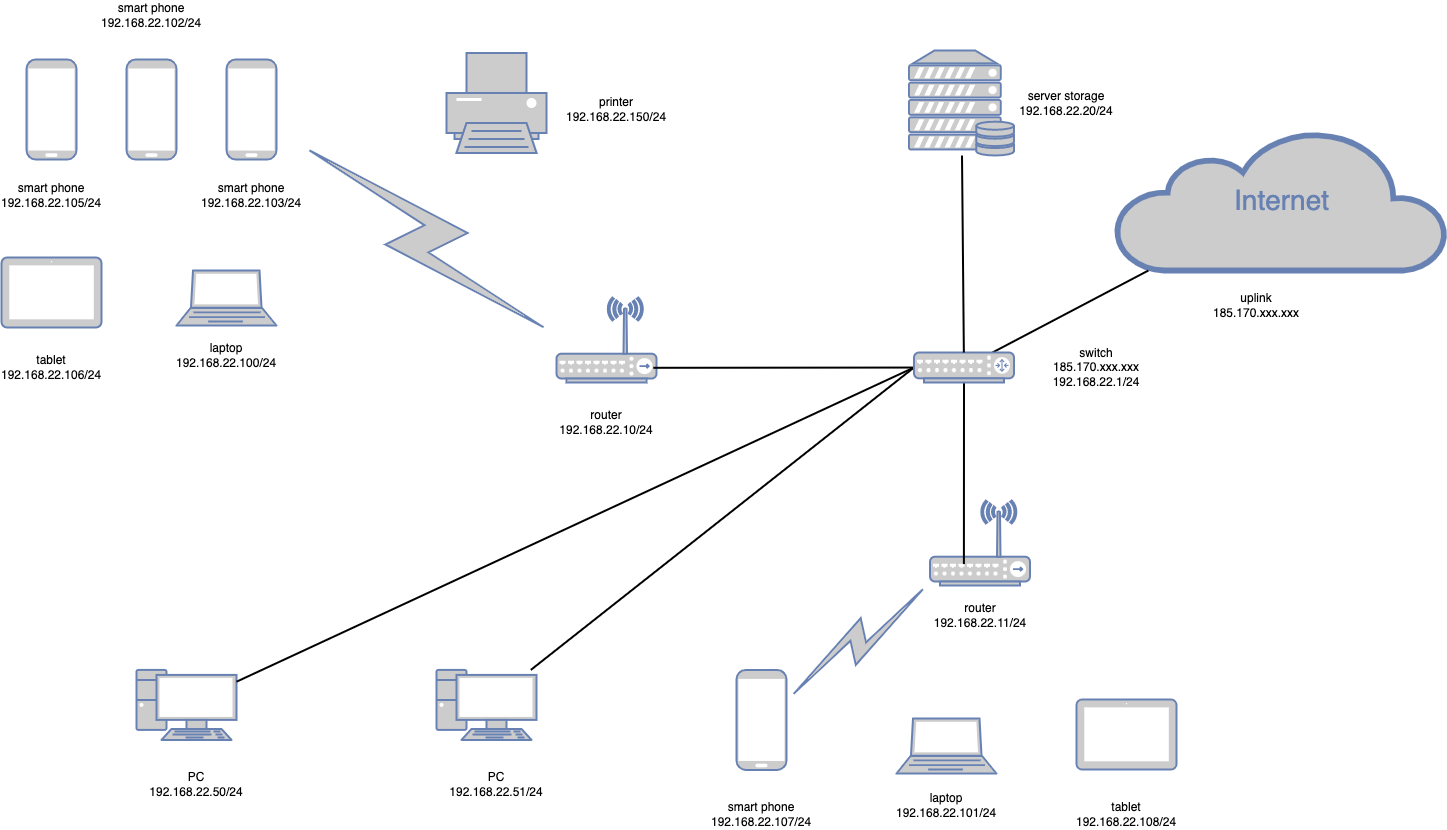

The diagram above was exported from draw.io. Its source (the exported page's mxGraphModel, read from the mxfile embedded in the PNG):
<mxGraphModel dx="1906" dy="1006" grid="1" gridSize="10" guides="1" tooltips="1" connect="1" arrows="1" fold="1" page="1" pageScale="1" pageWidth="1100" pageHeight="850" background="none" math="0" shadow="0">
  <root>
    <mxCell id="0" />
    <mxCell id="1" parent="0" />
    <mxCell id="7c3789c024ecab99-9" value="" style="fontColor=#0066CC;verticalAlign=top;verticalLabelPosition=bottom;labelPosition=center;align=center;html=1;fillColor=#CCCCCC;strokeColor=#6881B3;gradientColor=none;gradientDirection=north;strokeWidth=2;shape=mxgraph.networks.wireless_hub;rounded=0;shadow=0;comic=0;" parent="1" vertex="1">
      <mxGeometry x="1563.5000000000002" y="1029.9999999999998" width="100" height="85" as="geometry" />
    </mxCell>
    <mxCell id="7c3789c024ecab99-11" value="" style="html=1;fillColor=#CCCCCC;strokeColor=#6881B3;gradientColor=none;gradientDirection=north;strokeWidth=2;shape=mxgraph.networks.comm_link_edge;html=1;labelBackgroundColor=none;endArrow=none;endFill=0;fontFamily=Verdana;fontSize=20;" parent="1" source="7c3789c024ecab99-9" target="7c3789c024ecab99-12" edge="1">
      <mxGeometry width="100" height="100" relative="1" as="geometry">
        <mxPoint x="900.0000000000002" y="220" as="sourcePoint" />
        <mxPoint x="603.0000000000002" y="133" as="targetPoint" />
      </mxGeometry>
    </mxCell>
    <mxCell id="7c3789c024ecab99-12" value="" style="fontColor=#0066CC;verticalAlign=top;verticalLabelPosition=bottom;labelPosition=center;align=center;html=1;fillColor=#CCCCCC;strokeColor=#6881B3;gradientColor=none;gradientDirection=north;strokeWidth=2;shape=mxgraph.networks.mobile;rounded=0;shadow=0;comic=0;" parent="1" vertex="1">
      <mxGeometry x="1370.0000000000002" y="1199.41" width="50" height="100" as="geometry" />
    </mxCell>
    <mxCell id="7c3789c024ecab99-32" value="" style="fontColor=#0066CC;verticalAlign=top;verticalLabelPosition=bottom;labelPosition=center;align=center;html=1;fillColor=#CCCCCC;strokeColor=#6881B3;gradientColor=none;gradientDirection=north;strokeWidth=2;shape=mxgraph.networks.mobile;rounded=0;shadow=0;comic=0;" parent="1" vertex="1">
      <mxGeometry x="660.0000000000002" y="589" width="50" height="100" as="geometry" />
    </mxCell>
    <mxCell id="7c3789c024ecab99-39" value="" style="fontColor=#0066CC;verticalAlign=top;verticalLabelPosition=bottom;labelPosition=center;align=center;html=1;fillColor=#CCCCCC;strokeColor=#6881B3;gradientColor=none;gradientDirection=north;strokeWidth=2;shape=mxgraph.networks.pc;rounded=0;shadow=0;comic=0;" parent="1" vertex="1">
      <mxGeometry x="770.0000000000002" y="1199.4117647058824" width="100" height="70" as="geometry" />
    </mxCell>
    <mxCell id="7c3789c024ecab99-41" value="" style="fontColor=#0066CC;verticalAlign=top;verticalLabelPosition=bottom;labelPosition=center;align=center;html=1;fillColor=#CCCCCC;strokeColor=#6881B3;gradientColor=none;gradientDirection=north;strokeWidth=2;shape=mxgraph.networks.pc;rounded=0;shadow=0;comic=0;" parent="1" vertex="1">
      <mxGeometry x="1070.0000000000002" y="1199.4117647058824" width="100" height="70" as="geometry" />
    </mxCell>
    <mxCell id="7c3789c024ecab99-43" value="" style="fontColor=#0066CC;verticalAlign=top;verticalLabelPosition=bottom;labelPosition=center;align=center;html=1;fillColor=#CCCCCC;strokeColor=#6881B3;gradientColor=none;gradientDirection=north;strokeWidth=2;shape=mxgraph.networks.printer;rounded=0;shadow=0;comic=0;" parent="1" vertex="1">
      <mxGeometry x="1080.0000000000002" y="582.5017647058824" width="100" height="100" as="geometry" />
    </mxCell>
    <mxCell id="7c3789c024ecab99-44" value="" style="fontColor=#0066CC;verticalAlign=top;verticalLabelPosition=bottom;labelPosition=center;align=center;html=1;fillColor=#CCCCCC;strokeColor=#6881B3;gradientColor=none;gradientDirection=north;strokeWidth=2;shape=mxgraph.networks.wireless_hub;rounded=0;shadow=0;comic=0;" parent="1" vertex="1">
      <mxGeometry x="1190.0000000000002" y="827.0017647058825" width="100" height="85" as="geometry" />
    </mxCell>
    <mxCell id="7c3789c024ecab99-38" style="edgeStyle=none;html=1;labelBackgroundColor=none;endArrow=none;endFill=0;strokeWidth=2;fontFamily=Verdana;fontSize=15;fontColor=#036897;entryX=0;entryY=0.5;entryDx=0;entryDy=0;entryPerimeter=0;" parent="1" source="7c3789c024ecab99-39" target="7c3789c024ecab99-54" edge="1">
      <mxGeometry relative="1" as="geometry" />
    </mxCell>
    <mxCell id="7c3789c024ecab99-40" style="edgeStyle=none;html=1;labelBackgroundColor=none;endArrow=none;endFill=0;strokeWidth=2;fontFamily=Verdana;fontSize=15;fontColor=#036897;entryX=0;entryY=0.5;entryDx=0;entryDy=0;entryPerimeter=0;" parent="1" source="7c3789c024ecab99-41" target="7c3789c024ecab99-54" edge="1">
      <mxGeometry relative="1" as="geometry" />
    </mxCell>
    <mxCell id="7c3789c024ecab99-45" value="" style="html=1;fillColor=#CCCCCC;strokeColor=#6881B3;gradientColor=none;gradientDirection=north;strokeWidth=2;shape=mxgraph.networks.comm_link_edge;html=1;labelBackgroundColor=none;endArrow=none;endFill=0;fontFamily=Verdana;fontSize=20;" parent="1" source="7c3789c024ecab99-44" edge="1">
      <mxGeometry width="100" height="100" relative="1" as="geometry">
        <mxPoint x="900.0000000000002" y="1109.4117647058824" as="sourcePoint" />
        <mxPoint x="930" y="670" as="targetPoint" />
        <Array as="points">
          <mxPoint x="910" y="850" />
        </Array>
      </mxGeometry>
    </mxCell>
    <mxCell id="7c3789c024ecab99-46" value="" style="fontColor=#0066CC;verticalAlign=top;verticalLabelPosition=bottom;labelPosition=center;align=center;html=1;fillColor=#CCCCCC;strokeColor=#6881B3;gradientColor=none;gradientDirection=north;strokeWidth=2;shape=mxgraph.networks.mobile;rounded=0;shadow=0;comic=0;" parent="1" vertex="1">
      <mxGeometry x="860.0000000000002" y="589.0017647058824" width="50" height="100" as="geometry" />
    </mxCell>
    <mxCell id="7c3789c024ecab99-53" value="Internet" style="html=1;fillColor=#CCCCCC;strokeColor=#6881B3;gradientColor=none;gradientDirection=north;strokeWidth=2;shape=mxgraph.networks.cloud;fontColor=#6881B3;rounded=0;shadow=0;comic=0;align=center;fontSize=28;" parent="1" vertex="1">
      <mxGeometry x="1750" y="660" width="330" height="140" as="geometry" />
    </mxCell>
    <mxCell id="7c3789c024ecab99-56" style="edgeStyle=none;html=1;labelBackgroundColor=none;endArrow=none;endFill=0;strokeWidth=2;fontFamily=Verdana;fontSize=28;fontColor=#6881B3;" parent="1" source="7c3789c024ecab99-54" target="7c3789c024ecab99-53" edge="1">
      <mxGeometry relative="1" as="geometry" />
    </mxCell>
    <mxCell id="YChsQYbdZJUPZpk0v1rT-12" style="rounded=1;orthogonalLoop=1;jettySize=auto;html=1;entryX=0.968;entryY=0.827;entryDx=0;entryDy=0;entryPerimeter=0;strokeWidth=2;endArrow=none;endFill=0;" edge="1" parent="1" source="7c3789c024ecab99-54" target="7c3789c024ecab99-44">
      <mxGeometry relative="1" as="geometry" />
    </mxCell>
    <mxCell id="YChsQYbdZJUPZpk0v1rT-13" style="orthogonalLoop=1;jettySize=auto;html=1;exitX=0.5;exitY=1;exitDx=0;exitDy=0;exitPerimeter=0;entryX=0.339;entryY=0.748;entryDx=0;entryDy=0;entryPerimeter=0;strokeWidth=2;rounded=1;endArrow=none;endFill=0;" edge="1" parent="1" source="7c3789c024ecab99-54" target="7c3789c024ecab99-9">
      <mxGeometry relative="1" as="geometry" />
    </mxCell>
    <mxCell id="7c3789c024ecab99-54" value="" style="fontColor=#0066CC;verticalAlign=top;verticalLabelPosition=bottom;labelPosition=center;align=center;html=1;fillColor=#CCCCCC;strokeColor=#6881B3;gradientColor=none;gradientDirection=north;strokeWidth=2;shape=mxgraph.networks.router;rounded=0;shadow=0;comic=0;" parent="1" vertex="1">
      <mxGeometry x="1547.5" y="882" width="100" height="30" as="geometry" />
    </mxCell>
    <mxCell id="7c3789c024ecab99-59" style="edgeStyle=none;html=1;labelBackgroundColor=none;endArrow=none;endFill=0;strokeWidth=2;fontFamily=Verdana;fontSize=28;fontColor=#6881B3;" parent="1" source="7c3789c024ecab99-58" target="7c3789c024ecab99-54" edge="1">
      <mxGeometry relative="1" as="geometry">
        <mxPoint x="1570" y="827" as="targetPoint" />
      </mxGeometry>
    </mxCell>
    <mxCell id="7c3789c024ecab99-58" value="" style="fontColor=#0066CC;verticalAlign=top;verticalLabelPosition=bottom;labelPosition=center;align=center;html=1;fillColor=#CCCCCC;strokeColor=#6881B3;gradientColor=none;gradientDirection=north;strokeWidth=2;shape=mxgraph.networks.server_storage;rounded=0;shadow=0;comic=0;" parent="1" vertex="1">
      <mxGeometry x="1542.5" y="580" width="105" height="105" as="geometry" />
    </mxCell>
    <mxCell id="7c3789c024ecab99-74" value="" style="fontColor=#0066CC;verticalAlign=top;verticalLabelPosition=bottom;labelPosition=center;align=center;html=1;fillColor=#CCCCCC;strokeColor=#6881B3;gradientColor=none;gradientDirection=north;strokeWidth=2;shape=mxgraph.networks.mobile;rounded=0;shadow=0;comic=0;" parent="1" vertex="1">
      <mxGeometry x="760.0000000000002" y="589.0017647058824" width="50" height="100" as="geometry" />
    </mxCell>
    <mxCell id="YChsQYbdZJUPZpk0v1rT-14" value="" style="fontColor=#0066CC;verticalAlign=top;verticalLabelPosition=bottom;labelPosition=center;align=center;html=1;outlineConnect=0;fillColor=#CCCCCC;strokeColor=#6881B3;gradientColor=none;gradientDirection=north;strokeWidth=2;shape=mxgraph.networks.laptop;" vertex="1" parent="1">
      <mxGeometry x="810" y="800" width="100" height="55" as="geometry" />
    </mxCell>
    <mxCell id="YChsQYbdZJUPZpk0v1rT-15" value="" style="fontColor=#0066CC;verticalAlign=top;verticalLabelPosition=bottom;labelPosition=center;align=center;html=1;outlineConnect=0;fillColor=#CCCCCC;strokeColor=#6881B3;gradientColor=none;gradientDirection=north;strokeWidth=2;shape=mxgraph.networks.laptop;" vertex="1" parent="1">
      <mxGeometry x="1530" y="1248" width="100" height="55" as="geometry" />
    </mxCell>
    <mxCell id="YChsQYbdZJUPZpk0v1rT-16" value="" style="fontColor=#0066CC;verticalAlign=top;verticalLabelPosition=bottom;labelPosition=center;align=center;html=1;outlineConnect=0;fillColor=#CCCCCC;strokeColor=#6881B3;gradientColor=none;gradientDirection=north;strokeWidth=2;shape=mxgraph.networks.tablet;" vertex="1" parent="1">
      <mxGeometry x="635" y="787" width="100" height="70" as="geometry" />
    </mxCell>
    <mxCell id="YChsQYbdZJUPZpk0v1rT-17" value="" style="fontColor=#0066CC;verticalAlign=top;verticalLabelPosition=bottom;labelPosition=center;align=center;html=1;outlineConnect=0;fillColor=#CCCCCC;strokeColor=#6881B3;gradientColor=none;gradientDirection=north;strokeWidth=2;shape=mxgraph.networks.tablet;" vertex="1" parent="1">
      <mxGeometry x="1710" y="1229" width="100" height="70" as="geometry" />
    </mxCell>
    <mxCell id="YChsQYbdZJUPZpk0v1rT-19" value="switch&lt;br&gt;185.170.xxx.xxx&lt;br&gt;192.168.22.1/24" style="text;html=1;strokeColor=none;fillColor=none;align=center;verticalAlign=middle;whiteSpace=wrap;rounded=0;" vertex="1" parent="1">
      <mxGeometry x="1700" y="882" width="60" height="30" as="geometry" />
    </mxCell>
    <mxCell id="YChsQYbdZJUPZpk0v1rT-20" value="uplink&lt;br&gt;185.170.xxx.xxx" style="text;html=1;strokeColor=none;fillColor=none;align=center;verticalAlign=middle;whiteSpace=wrap;rounded=0;" vertex="1" parent="1">
      <mxGeometry x="1860" y="820" width="60" height="30" as="geometry" />
    </mxCell>
    <mxCell id="YChsQYbdZJUPZpk0v1rT-21" value="router&lt;br&gt;192.168.22.11/24" style="text;html=1;strokeColor=none;fillColor=none;align=center;verticalAlign=middle;whiteSpace=wrap;rounded=0;" vertex="1" parent="1">
      <mxGeometry x="1583.5" y="1130" width="60" height="30" as="geometry" />
    </mxCell>
    <mxCell id="YChsQYbdZJUPZpk0v1rT-22" value="server storage&lt;br&gt;192.168.22.20/24" style="text;html=1;strokeColor=none;fillColor=none;align=center;verticalAlign=middle;whiteSpace=wrap;rounded=0;" vertex="1" parent="1">
      <mxGeometry x="1670" y="617.5" width="60" height="30" as="geometry" />
    </mxCell>
    <mxCell id="YChsQYbdZJUPZpk0v1rT-23" value="router&lt;br&gt;192.168.22.10/24" style="text;html=1;strokeColor=none;fillColor=none;align=center;verticalAlign=middle;whiteSpace=wrap;rounded=0;" vertex="1" parent="1">
      <mxGeometry x="1210" y="937" width="60" height="30" as="geometry" />
    </mxCell>
    <mxCell id="YChsQYbdZJUPZpk0v1rT-24" value="printer&lt;br&gt;192.168.22.150/24" style="text;html=1;strokeColor=none;fillColor=none;align=center;verticalAlign=middle;whiteSpace=wrap;rounded=0;" vertex="1" parent="1">
      <mxGeometry x="1220" y="624" width="60" height="30" as="geometry" />
    </mxCell>
    <mxCell id="YChsQYbdZJUPZpk0v1rT-25" value="smart phone&lt;br&gt;192.168.22.107/24" style="text;html=1;strokeColor=none;fillColor=none;align=center;verticalAlign=middle;whiteSpace=wrap;rounded=0;" vertex="1" parent="1">
      <mxGeometry x="1365" y="1329" width="60" height="30" as="geometry" />
    </mxCell>
    <mxCell id="YChsQYbdZJUPZpk0v1rT-26" value="tablet&lt;br&gt;192.168.22.108/24" style="text;html=1;strokeColor=none;fillColor=none;align=center;verticalAlign=middle;whiteSpace=wrap;rounded=0;" vertex="1" parent="1">
      <mxGeometry x="1730" y="1329" width="60" height="30" as="geometry" />
    </mxCell>
    <mxCell id="YChsQYbdZJUPZpk0v1rT-27" value="PC&lt;br&gt;192.168.22.51/24" style="text;html=1;strokeColor=none;fillColor=none;align=center;verticalAlign=middle;whiteSpace=wrap;rounded=0;" vertex="1" parent="1">
      <mxGeometry x="1100" y="1299" width="60" height="30" as="geometry" />
    </mxCell>
    <mxCell id="YChsQYbdZJUPZpk0v1rT-28" value="PC&lt;br&gt;192.168.22.50/24" style="text;html=1;strokeColor=none;fillColor=none;align=center;verticalAlign=middle;whiteSpace=wrap;rounded=0;" vertex="1" parent="1">
      <mxGeometry x="800" y="1299" width="60" height="30" as="geometry" />
    </mxCell>
    <mxCell id="YChsQYbdZJUPZpk0v1rT-29" value="laptop&lt;br&gt;192.168.22.101/24" style="text;html=1;strokeColor=none;fillColor=none;align=center;verticalAlign=middle;whiteSpace=wrap;rounded=0;" vertex="1" parent="1">
      <mxGeometry x="1550" y="1320" width="60" height="30" as="geometry" />
    </mxCell>
    <mxCell id="YChsQYbdZJUPZpk0v1rT-30" value="laptop&lt;br&gt;192.168.22.100/24" style="text;html=1;strokeColor=none;fillColor=none;align=center;verticalAlign=middle;whiteSpace=wrap;rounded=0;" vertex="1" parent="1">
      <mxGeometry x="830" y="870" width="60" height="30" as="geometry" />
    </mxCell>
    <mxCell id="YChsQYbdZJUPZpk0v1rT-31" value="tablet&lt;br&gt;192.168.22.106/24" style="text;html=1;strokeColor=none;fillColor=none;align=center;verticalAlign=middle;whiteSpace=wrap;rounded=0;" vertex="1" parent="1">
      <mxGeometry x="655" y="882" width="60" height="30" as="geometry" />
    </mxCell>
    <mxCell id="YChsQYbdZJUPZpk0v1rT-32" value="smart phone&lt;br&gt;192.168.22.105/24" style="text;html=1;strokeColor=none;fillColor=none;align=center;verticalAlign=middle;whiteSpace=wrap;rounded=0;" vertex="1" parent="1">
      <mxGeometry x="655" y="710" width="60" height="30" as="geometry" />
    </mxCell>
    <mxCell id="YChsQYbdZJUPZpk0v1rT-33" value="smart phone&lt;br&gt;192.168.22.102/24" style="text;html=1;strokeColor=none;fillColor=none;align=center;verticalAlign=middle;whiteSpace=wrap;rounded=0;" vertex="1" parent="1">
      <mxGeometry x="755" y="530" width="60" height="30" as="geometry" />
    </mxCell>
    <mxCell id="YChsQYbdZJUPZpk0v1rT-34" value="smart phone&lt;br&gt;192.168.22.103/24" style="text;html=1;strokeColor=none;fillColor=none;align=center;verticalAlign=middle;whiteSpace=wrap;rounded=0;" vertex="1" parent="1">
      <mxGeometry x="855" y="710" width="60" height="30" as="geometry" />
    </mxCell>
  </root>
</mxGraphModel>